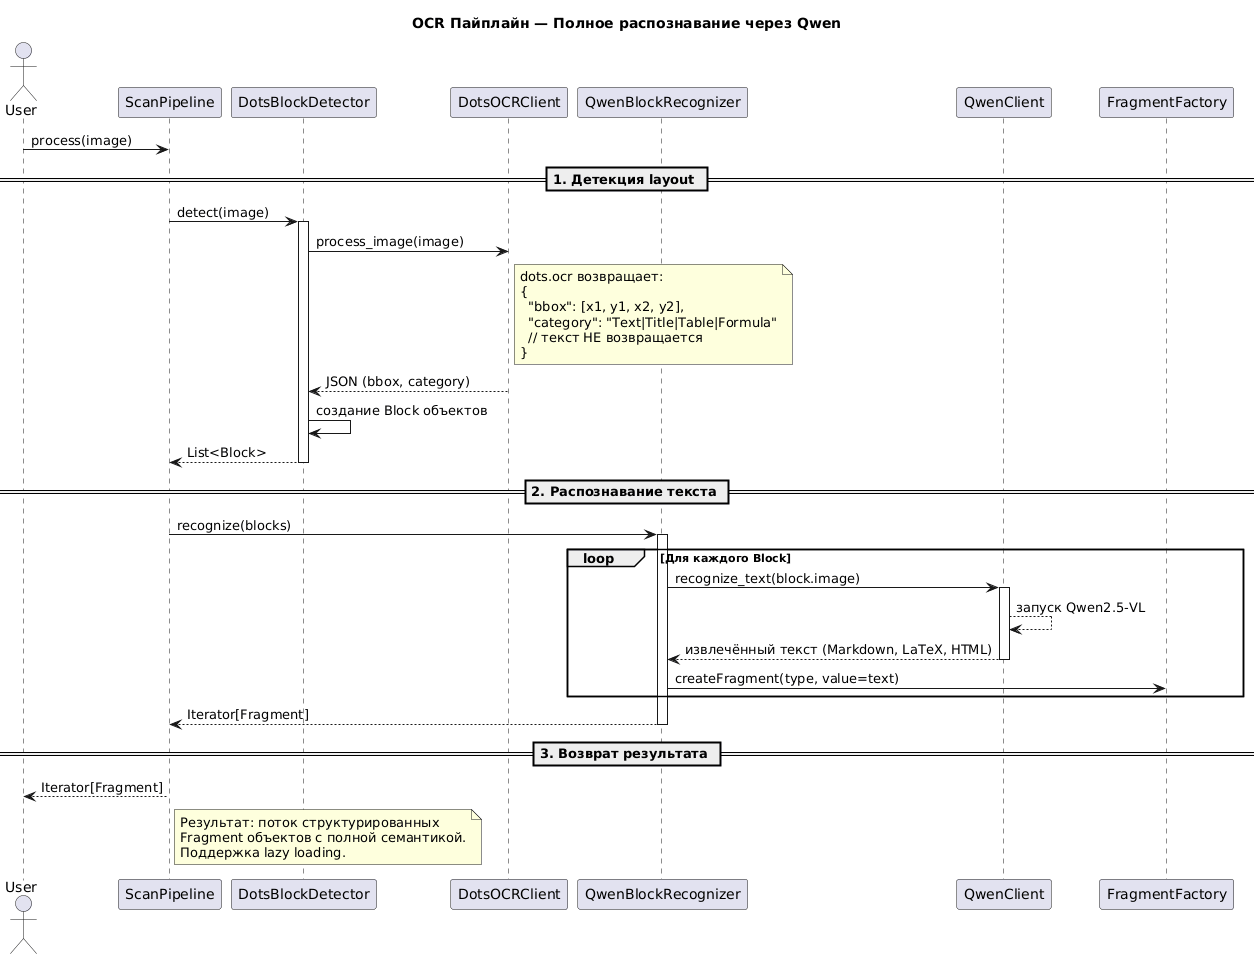

The diagram above was rendered by PlantUML. Its source (embedded in the PNG):
@startuml
title OCR Пайплайн — Полное распознавание через Qwen

actor User
participant "ScanPipeline" as Pipeline
participant "DotsBlockDetector" as Detector
participant "DotsOCRClient" as DotsOCR
participant "QwenBlockRecognizer" as Recognizer
participant "QwenClient" as Qwen
participant "FragmentFactory" as Factory

User -> Pipeline : process(image)

== 1. Детекция layout ==

Pipeline -> Detector : detect(image)
activate Detector
Detector -> DotsOCR : process_image(image)

note right of DotsOCR
  dots.ocr возвращает:
  {
    "bbox": [x1, y1, x2, y2],
    "category": "Text|Title|Table|Formula"
    // текст НЕ возвращается
  }
end note

DotsOCR --> Detector : JSON (bbox, category)
Detector -> Detector : создание Block объектов
Detector --> Pipeline : List<Block>
deactivate Detector

== 2. Распознавание текста ==

Pipeline -> Recognizer : recognize(blocks)
activate Recognizer

loop Для каждого Block
    Recognizer -> Qwen : recognize_text(block.image)
    activate Qwen
    Qwen --> Qwen : запуск Qwen2.5-VL
    Qwen --> Recognizer : извлечённый текст (Markdown, LaTeX, HTML)
    deactivate Qwen
    Recognizer -> Factory : createFragment(type, value=text)
end loop

Recognizer --> Pipeline : Iterator[Fragment]
deactivate Recognizer

== 3. Возврат результата ==

Pipeline --> User : Iterator[Fragment]

note right of Pipeline
  Результат: поток структурированных
  Fragment объектов с полной семантикой.
  Поддержка lazy loading.
end note
@enduml